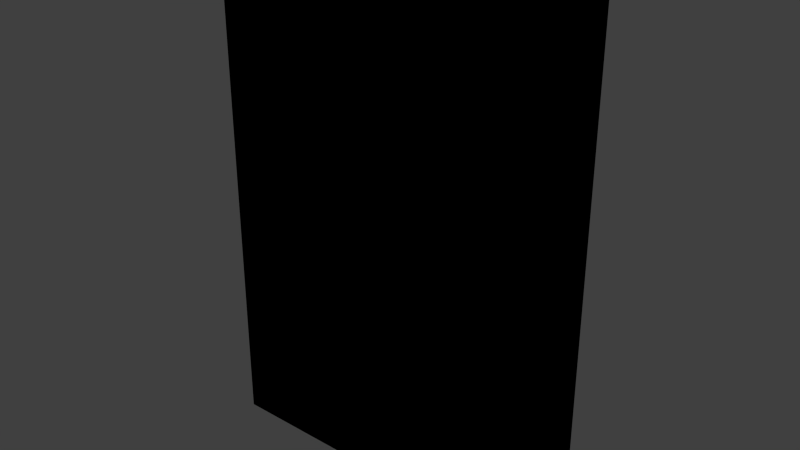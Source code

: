 # Source: book_blue_01.blend  (saved by Blender 2.92.15; exported with 4.5.12 LTS)
import bpy
from mathutils import Matrix  # noqa: F401  (used for matrix-valued properties, if any)

bpy.ops.wm.read_factory_settings(use_empty=True)
scene = bpy.context.scene
scene.name = 'Scene'

# ---- collections
col_collection_1 = bpy.data.collections.new('Collection 1'); scene.collection.children.link(col_collection_1)

# ---- images (referenced by path relative to the original .blend; pixels are not part of the script)
import os
ASSET_DIR = os.environ.get("B2B_ASSET_DIR", "")  # directory of the original .blend (textures are referenced by path, not embedded)
HERE = os.path.dirname(os.path.abspath(__file__))  # packed textures are extracted next to this script under _unpacked/

def load_image(name, relpath, width, height, colorspace="sRGB"):
    """Load a texture the original file referenced (path relative to the .blend, or extracted next to this script)."""
    p = next((c for c in (os.path.join(HERE, relpath), os.path.join(ASSET_DIR, relpath)) if relpath and os.path.exists(c)), "")
    if p:
        img = bpy.data.images.load(p, check_existing=True)
        img.name = name
    else:  # same state as the original file: an image datablock whose file is absent (Cycles renders it pink)
        img = bpy.data.images.new(name, width, height)
        img.source = "FILE"
        img.filepath = "//" + (relpath or name)
    img.colorspace_settings.name = colorspace
    return img
img_book_blue_01_png = load_image('book_blue_01.png', 'Materials/book_blue_01.png', 1024, 1024, 'sRGB')

# ---- materials (node trees are filled in below, after node groups)
mat_book_blue_1 = bpy.data.materials.new('Book_Blue_1')
mat_book_blue_1.alpha_threshold = 0.0
mat_book_blue_1.use_transparent_shadow = False
mat_book_blue_1.roughness = 0.5
mat_book_blue_1.line_color = (0.0, 0.0, 0.0, 1.0)

# ---- material node trees
mat_book_blue_1.use_nodes = True; mat_book_blue_1.node_tree.nodes.clear()
_N = mat_book_blue_1.node_tree.nodes; _L = mat_book_blue_1.node_tree.links
n0 = _N.new('ShaderNodeOutputMaterial'); n0.name = 'Material Output'; n0.location = (300, 300)
n1 = _N.new('ShaderNodeTexImage'); n1.name = 'Image Texture'; n1.location = (0, 343)
n1.image = img_book_blue_01_png
n1.interpolation = 'Closest'
n0.is_active_output = True

# ---- world
world_world = bpy.data.worlds.new('World'); scene.world = world_world
world_world.color = (0.05088, 0.05088, 0.05088)
world_world.use_sun_shadow = False
world_world.sun_shadow_jitter_overblur = 0.0
world_world.cycles.sampling_method = 'NONE'
world_world.cycles.sample_map_resolution = 256

# ---- meshes
me_cube = bpy.data.meshes.new('Cube')
me_cube.from_pydata([(0.0762, 0.01905, -0.1143), (0.0762, -0.01905, -0.1143), (-0.0762, -0.01905, -0.1143), (-0.0762, 0.01905, -0.1143), (0.0762, 0.01905, 0.1143), (0.0762, -0.01905, 0.1143), (-0.0762, -0.01905, 0.1143), (-0.0762, 0.01905, 0.1143), (0.0762, 0.01271, -0.1143), (0.0762, -0.01271, -0.1143), (-0.0762, -0.01271, -0.1143), (-0.0762, 0.01271, -0.1143), (0.0762, 0.01271, 0.1143), (0.0762, -0.01271, 0.1143), (-0.0762, -0.01271, 0.1143), (-0.0762, 0.01271, 0.1143), (-0.06708, 0.01905, -0.1143), (-0.06708, -0.01905, -0.1143), (-0.06708, 0.01905, 0.1143), (-0.06708, -0.01905, 0.1143), (-0.06708, 0.01271, 0.1143), (-0.06708, -0.01271, 0.1143), (-0.06708, 0.01271, -0.1143), (-0.06708, -0.01271, -0.1143), (0.08297, -0.01271, -0.1143), (0.08297, -0.01905, -0.1143), (0.08297, 0.01905, -0.1143), (0.08297, 0.01905, 0.1143), (0.08297, -0.01905, 0.1143), (0.08297, -0.01271, 0.1143), (0.08297, 0.01271, -0.1143), (0.08297, 0.01271, 0.1143), (0.0762, -0.01271, 0.1187), (0.0762, -0.01905, 0.1187), (-0.06708, 0.01905, 0.1187), (-0.0762, 0.01905, 0.1187), (-0.06708, -0.01905, 0.1187), (-0.0762, -0.01905, 0.1187), (-0.0762, 0.01271, 0.1187), (0.0762, 0.01905, 0.1187), (0.0762, 0.01271, 0.1187), (-0.0762, -0.01271, 0.1187), (-0.06708, 0.01271, 0.1187), (-0.06708, -0.01271, 0.1187), (0.08297, -0.01271, 0.1187), (0.08297, -0.01905, 0.1187), (0.08297, 0.01905, 0.1187), (0.08297, 0.01271, 0.1187), (0.0762, -0.01271, -0.1203), (0.0762, -0.01905, -0.1203), (-0.06708, 0.01905, -0.1203), (-0.0762, 0.01905, -0.1203), (-0.06708, -0.01905, -0.1203), (-0.0762, -0.01905, -0.1203), (-0.0762, 0.01271, -0.1203), (0.0762, 0.01905, -0.1203), (0.0762, 0.01271, -0.1203), (-0.0762, -0.01271, -0.1203), (-0.06708, 0.01271, -0.1203), (-0.06708, -0.01271, -0.1203), (0.08297, -0.01271, -0.1203), (0.08297, -0.01905, -0.1203), (0.08297, 0.01905, -0.1203), (0.08297, 0.01271, -0.1203)], [], [(11, 3, 51, 54), (20, 12, 40, 42), (0, 4, 27, 26), (17, 19, 6, 2), (11, 15, 7, 3), (18, 16, 3, 7), (2, 6, 14, 10), (10, 14, 15, 11), (5, 1, 25, 28), (8, 12, 13, 9), (18, 7, 35, 34), (19, 5, 33, 36), (8, 22, 58, 56), (30, 8, 56, 63), (8, 9, 23, 22), (26, 30, 63, 62), (12, 20, 21, 13), (5, 28, 45, 33), (4, 0, 16, 18), (1, 5, 19, 17), (21, 20, 42, 43), (0, 26, 62, 55), (24, 29, 28, 25), (26, 27, 31, 30), (12, 8, 30, 31), (17, 2, 53, 52), (4, 18, 34, 39), (9, 13, 29, 24), (3, 16, 50, 51), (29, 13, 32, 44), (43, 41, 37, 36), (34, 35, 38, 42), (42, 38, 41, 43), (39, 34, 42, 40), (32, 43, 36, 33), (39, 40, 47, 46), (32, 33, 45, 44), (27, 4, 39, 46), (6, 19, 36, 37), (28, 29, 44, 45), (13, 21, 43, 32), (14, 6, 37, 41), (7, 15, 38, 35), (15, 14, 41, 38), (31, 27, 46, 47), (12, 31, 47, 40), (59, 52, 53, 57), (50, 58, 54, 51), (58, 59, 57, 54), (55, 56, 58, 50), (48, 49, 52, 59), (49, 48, 60, 61), (56, 55, 62, 63), (23, 9, 48, 59), (16, 0, 55, 50), (9, 24, 60, 48), (22, 23, 59, 58), (2, 10, 57, 53), (1, 17, 52, 49), (24, 25, 61, 60), (10, 11, 54, 57), (25, 1, 49, 61)])
_uv = me_cube.uv_layers.new(name='UVMap')
_uv.uv.foreach_set('vector', [0.4796, 0.02316, 0.4635, 0.02316, 0.4635, 0.007819, 0.4796, 0.007819, 0.4093, 0.7172, 0.4093, 0.6744, 0.3988, 0.6744, 0.3988, 0.7172, 0.03499, 0.01857, 0.03499, 0.6376, 0.01345, 0.6376, 0.01345, 0.01857, 0.6031, 0.01696, 0.6031, 0.635, 0.582, 0.635, 0.582, 0.01696, 0.4796, 0.02316, 0.4796, 0.6333, 0.4635, 0.6333, 0.4635, 0.02316, 0.4233, 0.6376, 0.4233, 0.01857, 0.4523, 0.01857, 0.4523, 0.6376, 0.5606, 0.02316, 0.5606, 0.6333, 0.5445, 0.6333, 0.5445, 0.02316, 0.5445, 0.02316, 0.5445, 0.6333, 0.4796, 0.6333, 0.4796, 0.02316, 0.9846, 0.635, 0.9846, 0.01696, 1.0, 0.01696, 1.0, 0.635, 0.6657, 0.9877, 0.3284, 0.9877, 0.3284, 0.7899, 0.6657, 0.7899, 0.4233, 0.6376, 0.4523, 0.6376, 0.4523, 0.6492, 0.4233, 0.6492, 0.6031, 0.635, 0.9846, 0.635, 0.9846, 0.6465, 0.6031, 0.6465, 0.3988, 0.728, 0.4416, 0.728, 0.4416, 0.7174, 0.3988, 0.7174, 0.4954, 0.6959, 0.4848, 0.6959, 0.4848, 0.7065, 0.4954, 0.7065, 0.6657, 0.9877, 0.6657, 0.7899, 0.9829, 0.7899, 0.9829, 0.9877, 0.4954, 0.6744, 0.4848, 0.6744, 0.4848, 0.6849, 0.4954, 0.6849, 0.3284, 0.9877, 0.01115, 0.9877, 0.01115, 0.7899, 0.3284, 0.7899, 0.9846, 0.635, 1.0, 0.635, 1.0, 0.6465, 0.9846, 0.6465, 0.03499, 0.6376, 0.03499, 0.01857, 0.4233, 0.01857, 0.4233, 0.6376, 0.9846, 0.01696, 0.9846, 0.635, 0.6031, 0.635, 0.6031, 0.01696, 0.4416, 0.7065, 0.4416, 0.6851, 0.4311, 0.6851, 0.4311, 0.7065, 0.03499, 0.01857, 0.01345, 0.01857, 0.01345, 0.002997, 0.03499, 0.002997, 0.4311, 0.6849, 0.4739, 0.6849, 0.4739, 0.6744, 0.4311, 0.6744, 0.4847, 0.7172, 0.4847, 0.6744, 0.4741, 0.6744, 0.4741, 0.7172, 0.3988, 0.7495, 0.4416, 0.7495, 0.4416, 0.7389, 0.3988, 0.7389, 0.6031, 0.01696, 0.582, 0.01696, 0.582, 0.001406, 0.6031, 0.001406, 0.03499, 0.6376, 0.4233, 0.6376, 0.4233, 0.6492, 0.03499, 0.6492, 0.4739, 0.728, 0.4739, 0.6851, 0.4633, 0.6851, 0.4633, 0.728, 0.4523, 0.01857, 0.4233, 0.01857, 0.4233, 0.002997, 0.4523, 0.002997, 0.4093, 0.7605, 0.3988, 0.7605, 0.3988, 0.771, 0.4093, 0.771, 0.4847, 0.7497, 0.4741, 0.7497, 0.4741, 0.7603, 0.4847, 0.7603, 0.4739, 0.7389, 0.4633, 0.7389, 0.4633, 0.7495, 0.4739, 0.7495, 0.4631, 0.7387, 0.4631, 0.7282, 0.4418, 0.7282, 0.4418, 0.7387, 0.4309, 0.7172, 0.4309, 0.6744, 0.4203, 0.6744, 0.4203, 0.7172, 0.3988, 0.7603, 0.4416, 0.7603, 0.4416, 0.7497, 0.3988, 0.7497, 0.4416, 0.7605, 0.4311, 0.7605, 0.4311, 0.771, 0.4416, 0.771, 0.4416, 0.7067, 0.4311, 0.7067, 0.4311, 0.7172, 0.4416, 0.7172, 0.01345, 0.6376, 0.03499, 0.6376, 0.03499, 0.6492, 0.01345, 0.6492, 0.582, 0.635, 0.6031, 0.635, 0.6031, 0.6465, 0.582, 0.6465, 0.4739, 0.7282, 0.4633, 0.7282, 0.4633, 0.7387, 0.4739, 0.7387, 0.4524, 0.728, 0.4524, 0.6851, 0.4418, 0.6851, 0.4418, 0.728, 0.5445, 0.6333, 0.5606, 0.6333, 0.5606, 0.6447, 0.5445, 0.6447, 0.4635, 0.6333, 0.4796, 0.6333, 0.4796, 0.6447, 0.4635, 0.6447, 0.4796, 0.6333, 0.5445, 0.6333, 0.5445, 0.6447, 0.4796, 0.6447, 0.4847, 0.7174, 0.4741, 0.7174, 0.4741, 0.728, 0.4847, 0.728, 0.4847, 0.7282, 0.4741, 0.7282, 0.4741, 0.7387, 0.4847, 0.7387, 0.4739, 0.7497, 0.4633, 0.7497, 0.4633, 0.7603, 0.4739, 0.7603, 0.4847, 0.7389, 0.4741, 0.7389, 0.4741, 0.7495, 0.4847, 0.7495, 0.4418, 0.7495, 0.4631, 0.7495, 0.4631, 0.7389, 0.4418, 0.7389, 0.4631, 0.6851, 0.4526, 0.6851, 0.4526, 0.728, 0.4631, 0.728, 0.4416, 0.7387, 0.4416, 0.7282, 0.3988, 0.7282, 0.3988, 0.7387, 0.4201, 0.7605, 0.4095, 0.7605, 0.4095, 0.771, 0.4201, 0.771, 0.4954, 0.6851, 0.4848, 0.6851, 0.4848, 0.6957, 0.4954, 0.6957, 0.4201, 0.7172, 0.4201, 0.6744, 0.4095, 0.6744, 0.4095, 0.7172, 0.4233, 0.01857, 0.03499, 0.01857, 0.03499, 0.002997, 0.4233, 0.002997, 0.4309, 0.7605, 0.4203, 0.7605, 0.4203, 0.771, 0.4309, 0.771, 0.4418, 0.7603, 0.4631, 0.7603, 0.4631, 0.7497, 0.4418, 0.7497, 0.5606, 0.02316, 0.5445, 0.02316, 0.5445, 0.007819, 0.5606, 0.007819, 0.9846, 0.01696, 0.6031, 0.01696, 0.6031, 0.001406, 0.9846, 0.001406, 0.4954, 0.7067, 0.4848, 0.7067, 0.4848, 0.7172, 0.4954, 0.7172, 0.5445, 0.02316, 0.4796, 0.02316, 0.4796, 0.007819, 0.5445, 0.007819, 1.0, 0.01696, 0.9846, 0.01696, 0.9846, 0.001406, 1.0, 0.001406])
me_cube.materials.append(mat_book_blue_1)
me_cube.use_remesh_preserve_volume = False
me_cube.use_remesh_preserve_attributes = False
me_cube.use_mirror_vertex_groups = False
me_cube.update()

# ---- objects
ob_book_blue_1 = bpy.data.objects.new('Book_Blue_1', me_cube)

# ---- transforms, parenting, visibility, modifiers, constraints
ob_book_blue_1.location = (0.0, 0.0, 0.0)
ob_book_blue_1.lock_rotations_4d = False
ob_book_blue_1.empty_display_type = 'ARROWS'
ob_book_blue_1.lineart.crease_threshold = 0.0

# ---- collection membership
col_collection_1.objects.link(ob_book_blue_1)

# ---- scene / render settings (as saved in the file)
scene.frame_start = 1; scene.frame_end = 250; scene.frame_set(1)
scene.render.engine = 'BLENDER_EEVEE_NEXT'
scene.render.resolution_percentage = 50
scene.render.dither_intensity = 0.0
scene.cycles.use_denoising = False
scene.cycles.samples = 10
scene.cycles.sampling_pattern = 'TABULATED_SOBOL'
scene.cycles.light_sampling_threshold = 0.0
scene.cycles.use_adaptive_sampling = False
scene.cycles.use_light_tree = False
scene.cycles.blur_glossy = 0.0
scene.cycles.pixel_filter_type = 'GAUSSIAN'
scene.cycles.sample_clamp_indirect = 0.0
scene.view_settings.view_transform = 'Standard'
bpy.context.view_layer.update()

# ---- added for rendering (the .blend has no active camera and no usable light): camera, sun
cam_auto = bpy.data.cameras.new('AutoCamera')
cam_auto.lens = 50.0
cam_auto.sensor_width = 36.0
cam_auto.clip_end = 1000.0
ob_auto_camera = bpy.data.objects.new('AutoCamera', cam_auto)
scene.collection.objects.link(ob_auto_camera)
ob_auto_camera.location = (0.271438, -0.321665, 0.213659)
ob_auto_camera.rotation_euler = (1.09748, -7.21219e-08, 0.694738)
scene.camera = ob_auto_camera
light_auto_sun = bpy.data.lights.new('AutoSun', 'SUN')
light_auto_sun.energy = 3.0
light_auto_sun.angle = 0.0523599
ob_auto_sun = bpy.data.objects.new('AutoSun', light_auto_sun)
scene.collection.objects.link(ob_auto_sun)
ob_auto_sun.rotation_euler = (0.872665, 0.174533, 0.523599)
bpy.context.view_layer.update()
